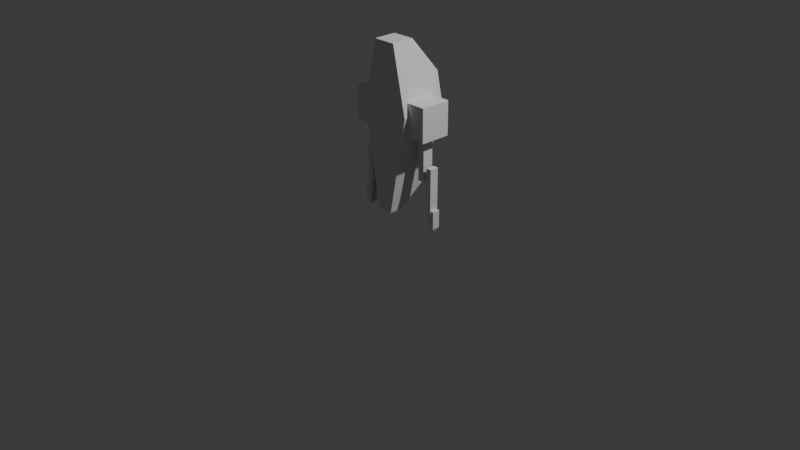 # Source: premier_robot.blend  (saved by Blender 4.5.88; exported with 4.5.12 LTS)
import bpy
from mathutils import Matrix  # noqa: F401  (used for matrix-valued properties, if any)

bpy.ops.wm.read_factory_settings(use_empty=True)
scene = bpy.context.scene
scene.name = 'Scene'

# ---- collections
col_collection = bpy.data.collections.new('Collection'); scene.collection.children.link(col_collection)

# ---- world
world_world = bpy.data.worlds.new('World'); scene.world = world_world
world_world.use_nodes = True; world_world.node_tree.nodes.clear()
_N = world_world.node_tree.nodes; _L = world_world.node_tree.links
n0 = _N.new('ShaderNodeOutputWorld'); n0.name = 'World Output'; n0.location = (200, 100)
n1 = _N.new('ShaderNodeBackground'); n1.name = 'Background'; n1.location = (-200, 100)
n1.inputs[0].default_value = (0.05088, 0.05088, 0.05088, 1.0)
_L.new(n1.outputs[0], n0.inputs[0])
n0.is_active_output = True
world_world.color = (0.05088, 0.05088, 0.05088)
world_world.sun_shadow_jitter_overblur = 0.0

# ---- cameras
cam_camera = bpy.data.cameras.new('Camera')
cam_camera.clip_end = 100.0
cam_camera.ortho_scale = 7.314

# ---- lights
light_light = bpy.data.lights.new('Light', 'POINT')
light_light.energy = 1000.0
light_light.shadow_soft_size = 0.1

# ---- meshes
me_cube_001 = bpy.data.meshes.new('Cube.001')
me_cube_001.from_pydata([(0.4221, -1.0, -8.169), (0.6408, -1.0, 1.0), (0.4221, -0.2495, -8.169), (0.6408, 0.2893, 1.0), (0.0, -0.2495, -8.169), (0.0, 0.2893, 1.0), (0.0, -1.0, -8.169), (0.0, -1.0, 1.0), (1.461, 1.656, -2.675), (1.461, -1.0, -2.675), (0.0, -1.0, -2.675), (0.0, 1.656, -2.675), (1.051, 1.656, -0.8375), (1.051, -1.0, -0.8375), (0.0, -1.0, -0.8375), (0.0, 1.656, -0.8375), (0.7191, 1.336, -6.598), (0.7191, -1.0, -6.598), (0.0, -1.0, -6.598), (0.0, 1.336, -6.598), (0.8026, 1.389, -6.156), (0.8026, -1.0, -6.156), (0.0, -1.0, -6.156), (0.0, 1.389, -6.156), (0.9514, 0.7096, -5.368), (0.9514, -1.0, -5.368), (0.0, -1.0, -5.368), (0.0, 0.7096, -5.368), (1.024, 1.313, -4.986), (1.024, -1.0, -4.986), (0.0, -1.0, -4.986), (0.0, 1.313, -4.986)], [], [(15, 5, 3, 12), (12, 3, 1, 13), (4, 2, 0, 6), (3, 5, 7, 1), (13, 1, 7, 14), (29, 9, 10, 30), (28, 8, 9, 29), (31, 11, 8, 28), (9, 13, 14, 10), (8, 12, 13, 9), (11, 15, 12, 8), (4, 19, 16, 2), (2, 16, 17, 0), (0, 17, 18, 6), (19, 23, 20, 16), (16, 20, 21, 17), (17, 21, 22, 18), (23, 27, 24, 20), (20, 24, 25, 21), (21, 25, 26, 22), (27, 31, 28, 24), (24, 28, 29, 25), (25, 29, 30, 26)])
_uv = me_cube_001.uv_layers.new(name='UVMap')
_uv.uv.foreach_set('vector', [0.5544, 0.375, 0.625, 0.375, 0.625, 0.5, 0.5544, 0.5, 0.5544, 0.5, 0.625, 0.5, 0.625, 0.75, 0.5544, 0.75, 0.25, 0.5, 0.375, 0.5, 0.375, 0.75, 0.25, 0.75, 0.625, 0.5, 0.75, 0.5, 0.75, 0.75, 0.625, 0.75, 0.5544, 0.75, 0.625, 0.75, 0.625, 0.875, 0.5544, 0.875, 0.4381, 0.75, 0.4839, 0.75, 0.4839, 0.875, 0.4381, 0.875, 0.4381, 0.5, 0.4839, 0.5, 0.4839, 0.75, 0.4381, 0.75, 0.4381, 0.375, 0.4839, 0.375, 0.4839, 0.5, 0.4381, 0.5, 0.4839, 0.75, 0.5544, 0.75, 0.5544, 0.875, 0.4839, 0.875, 0.4839, 0.5, 0.5544, 0.5, 0.5544, 0.75, 0.4839, 0.75, 0.4839, 0.375, 0.5544, 0.375, 0.5544, 0.5, 0.4839, 0.5, 0.375, 0.375, 0.4061, 0.375, 0.4061, 0.5, 0.375, 0.5, 0.375, 0.5, 0.4061, 0.5, 0.4061, 0.75, 0.375, 0.75, 0.375, 0.75, 0.4061, 0.75, 0.4061, 0.875, 0.375, 0.875, 0.4061, 0.375, 0.4149, 0.375, 0.4149, 0.5, 0.4061, 0.5, 0.4061, 0.5, 0.4149, 0.5, 0.4149, 0.75, 0.4061, 0.75, 0.4061, 0.75, 0.4149, 0.75, 0.4149, 0.875, 0.4061, 0.875, 0.4149, 0.375, 0.4305, 0.375, 0.4305, 0.5, 0.4149, 0.5, 0.4149, 0.5, 0.4305, 0.5, 0.4305, 0.75, 0.4149, 0.75, 0.4149, 0.75, 0.4305, 0.75, 0.4305, 0.875, 0.4149, 0.875, 0.4305, 0.375, 0.4381, 0.375, 0.4381, 0.5, 0.4305, 0.5, 0.4305, 0.5, 0.4381, 0.5, 0.4381, 0.75, 0.4305, 0.75, 0.4305, 0.75, 0.4381, 0.75, 0.4381, 0.875, 0.4305, 0.875])
me_cube_001.update()
me_cube_002 = bpy.data.meshes.new('Cube.002')
me_cube_002.from_pydata([(0.4579, -0.1267, -0.1847), (0.4579, -0.1267, 0.1713), (0.4579, 0.2055, -0.1847), (0.4579, 0.2055, 0.1713), (0.2256, 0.2055, -0.1847), (0.2256, 0.2055, 0.1713), (0.2256, -0.1267, -0.1847), (0.2256, -0.1267, 0.1713)], [], [(4, 5, 3, 2), (2, 3, 1, 0), (4, 2, 0, 6), (3, 5, 7, 1), (0, 1, 7, 6)])
_uv = me_cube_002.uv_layers.new(name='UVMap')
_uv.uv.foreach_set('vector', [0.375, 0.375, 0.625, 0.375, 0.625, 0.5, 0.375, 0.5, 0.375, 0.5, 0.625, 0.5, 0.625, 0.75, 0.375, 0.75, 0.25, 0.5, 0.375, 0.5, 0.375, 0.75, 0.25, 0.75, 0.625, 0.5, 0.75, 0.5, 0.75, 0.75, 0.625, 0.75, 0.375, 0.75, 0.625, 0.75, 0.625, 0.875, 0.375, 0.875])
me_cube_002.update()
me_cube_003 = bpy.data.meshes.new('Cube.003')
me_cube_003.from_pydata([(0.3595, -0.01685, 0.4569), (0.3595, -0.01685, 1.0), (0.3595, 0.1, 0.4569), (0.3595, 0.1, 1.0), (0.2895, 0.1, 0.4569), (0.2895, 0.1, 1.0), (0.2895, -0.01685, 0.4569), (0.2895, -0.01685, 1.0)], [], [(4, 5, 3, 2), (2, 3, 1, 0), (4, 2, 0, 6), (3, 5, 7, 1), (0, 1, 7, 6)])
_uv = me_cube_003.uv_layers.new(name='UVMap')
_uv.uv.foreach_set('vector', [0.375, 0.375, 0.625, 0.375, 0.625, 0.5, 0.375, 0.5, 0.375, 0.5, 0.625, 0.5, 0.625, 0.75, 0.375, 0.75, 0.25, 0.5, 0.375, 0.5, 0.375, 0.75, 0.25, 0.75, 0.625, 0.5, 0.75, 0.5, 0.75, 0.75, 0.625, 0.75, 0.375, 0.75, 0.625, 0.75, 0.625, 0.875, 0.375, 0.875])
me_cube_003.update()
me_cube = bpy.data.meshes.new('Cube')
me_cube.from_pydata([(10.47, 0.07149, 0.03939), (10.47, 0.07149, 1.0), (10.47, 2.071, 0.03939), (10.47, 2.071, 1.0), (9.162, 2.071, 0.03939), (9.162, 2.071, 1.0), (9.162, 0.07149, 0.03939), (9.162, 0.07149, 1.0)], [], [(4, 5, 3, 2), (2, 3, 1, 0), (4, 2, 0, 6), (3, 5, 7, 1), (0, 1, 7, 6)])
_uv = me_cube.uv_layers.new(name='UVMap')
_uv.uv.foreach_set('vector', [0.375, 0.375, 0.625, 0.375, 0.625, 0.5, 0.375, 0.5, 0.375, 0.5, 0.625, 0.5, 0.625, 0.75, 0.375, 0.75, 0.25, 0.5, 0.375, 0.5, 0.375, 0.75, 0.25, 0.75, 0.625, 0.5, 0.75, 0.5, 0.75, 0.75, 0.625, 0.75, 0.375, 0.75, 0.625, 0.75, 0.625, 0.875, 0.375, 0.875])
me_cube.update()
me_cube_004 = bpy.data.meshes.new('Cube.004')
me_cube_004.from_pydata([(0.4474, -0.006049, 0.1677), (0.4474, -0.006049, 0.6794), (0.4474, 0.09071, 0.1677), (0.4474, 0.09071, 0.6794), (0.3919, 0.09071, 0.1677), (0.3919, 0.09071, 0.6794), (0.3919, -0.006049, 0.1677), (0.3919, -0.006049, 0.6794)], [], [(4, 5, 3, 2), (2, 3, 1, 0), (4, 2, 0, 6), (3, 5, 7, 1), (0, 1, 7, 6)])
_uv = me_cube_004.uv_layers.new(name='UVMap')
_uv.uv.foreach_set('vector', [0.375, 0.375, 0.625, 0.375, 0.625, 0.5, 0.375, 0.5, 0.375, 0.5, 0.625, 0.5, 0.625, 0.75, 0.375, 0.75, 0.25, 0.5, 0.375, 0.5, 0.375, 0.75, 0.25, 0.75, 0.625, 0.5, 0.75, 0.5, 0.75, 0.75, 0.625, 0.75, 0.375, 0.75, 0.625, 0.75, 0.625, 0.875, 0.375, 0.875])
me_cube_004.update()
me_cube_005 = bpy.data.meshes.new('Cube.005')
me_cube_005.from_pydata([(2.459, 0.2125, -0.001121), (2.586, 0.005452, 1.279), (2.586, 0.4512, 1.279), (2.263, 0.4512, 1.279), (2.458, 0.2125, -0.001121), (2.263, 0.005452, 1.279), (2.586, 0.4512, 0.2692), (2.586, 0.005452, 0.2692), (2.263, 0.005452, 0.2692), (2.263, 0.4512, 0.2692)], [], [(9, 3, 2, 6), (6, 2, 1, 7), (2, 3, 5, 1), (7, 1, 5, 8), (0, 7, 8, 4), (0, 6, 7), (4, 9, 6, 0)])
_uv = me_cube_005.uv_layers.new(name='UVMap')
_uv.uv.foreach_set('vector', [0.3954, 0.375, 0.625, 0.375, 0.625, 0.5, 0.3954, 0.5, 0.3954, 0.5, 0.625, 0.5, 0.625, 0.75, 0.3954, 0.75, 0.625, 0.5, 0.75, 0.5, 0.75, 0.75, 0.625, 0.75, 0.3954, 0.75, 0.625, 0.75, 0.625, 0.875, 0.3954, 0.875, 0.375, 0.75, 0.3954, 0.75, 0.3954, 0.875, 0.375, 0.875, 0.375, 0.5, 0.3954, 0.5, 0.3954, 0.75, 0.375, 0.375, 0.3954, 0.375, 0.3954, 0.5, 0.375, 0.5])
me_cube_005.update()
arm_metarig = bpy.data.armatures.new('metarig')  # bones are not reproduced

# ---- objects
ob_light = bpy.data.objects.new('Light', light_light)
ob_camera = bpy.data.objects.new('Camera', cam_camera)
ob_face = bpy.data.objects.new('Face', None)
ob_metarig = bpy.data.objects.new('metarig', arm_metarig)
ob_cote = bpy.data.objects.new('Cote', None)
ob_corps = bpy.data.objects.new('Corps', me_cube_001)
ob_hautbrassup = bpy.data.objects.new('HautBrasSup', me_cube_002)
ob_hautbrasinf = bpy.data.objects.new('HautBrasInf', me_cube_003)
ob_lienbras = bpy.data.objects.new('LienBras', me_cube)
ob_basbrassup = bpy.data.objects.new('BasBrasSup', me_cube_004)
ob_pieds = bpy.data.objects.new('Pieds', me_cube_005)

# ---- transforms, parenting, visibility, modifiers, constraints
ob_light.location = (4.076, 1.005, 5.904)
ob_light.rotation_euler = (0.6503, 0.05522, 1.866)
ob_light.lock_rotations_4d = False
ob_light.empty_display_type = 'ARROWS'
ob_light.color = (0.0, 0.0, 0.0, 0.0)
ob_light.lineart.crease_threshold = 0.0
ob_camera.location = (7.359, -6.926, 4.958)
ob_camera.rotation_euler = (1.109, 0.0, 0.8149)
ob_camera.lock_rotations_4d = False
ob_camera.empty_display_type = 'ARROWS'
ob_camera.color = (0.0, 0.0, 0.0, 0.0)
ob_camera.display_type = 'WIRE'
ob_camera.lineart.crease_threshold = 0.0
ob_face.location = (1.542, 1.0, 0.96)
ob_face.rotation_euler = (1.571, -0.0, 0.0)
ob_face.scale = (0.9526, 1.022, 0.9526)
ob_face.empty_display_type = 'IMAGE'
ob_face.empty_display_size = 5.0
ob_face.use_empty_image_alpha = True
ob_face.color = (1.0, 1.0, 1.0, 0.5)
ob_metarig.location = (0.0, 0.0, 0.0)
ob_cote.location = (0.0, 0.5364, 0.9239)
ob_cote.rotation_euler = (1.571, -4.371e-08, 1.571)
ob_cote.empty_display_type = 'IMAGE'
ob_cote.empty_display_size = 5.0
ob_cote.use_empty_image_alpha = True
ob_cote.color = (1.0, 1.0, 1.0, 0.5)
ob_corps.location = (0.0, 0.0, 1.709)
ob_corps.scale = (0.1902, 0.1902, 0.1902)
_m = ob_corps.modifiers.new('Mirror', 'MIRROR')
ob_hautbrassup.location = (0.0, 0.0, 1.168)
_m = ob_hautbrassup.modifiers.new('Mirror', 'MIRROR')
ob_hautbrasinf.location = (0.0, 0.0, 0.07021)
_m = ob_hautbrasinf.modifiers.new('Mirror', 'MIRROR')
ob_lienbras.location = (0.0, 0.0, 0.5898)
ob_lienbras.scale = (0.03877, 0.03877, 0.03877)
_m = ob_lienbras.modifiers.new('Mirror', 'MIRROR')
ob_basbrassup.location = (0.0, 0.0, 0.0)
_m = ob_basbrassup.modifiers.new('Mirror', 'MIRROR')
ob_pieds.location = (0.0, 0.0, 0.0)
ob_pieds.scale = (0.1863, 0.1863, 0.1863)
_m = ob_pieds.modifiers.new('Mirror', 'MIRROR')

# ---- collection membership
col_collection.objects.link(ob_light)
col_collection.objects.link(ob_camera)
col_collection.objects.link(ob_face)
col_collection.objects.link(ob_metarig)
col_collection.objects.link(ob_cote)
col_collection.objects.link(ob_corps)
col_collection.objects.link(ob_hautbrassup)
col_collection.objects.link(ob_hautbrasinf)
col_collection.objects.link(ob_lienbras)
col_collection.objects.link(ob_basbrassup)
col_collection.objects.link(ob_pieds)

# ---- scene / render settings (as saved in the file)
scene.camera = ob_camera
scene.frame_start = 1; scene.frame_end = 250; scene.frame_set(1)
scene.render.engine = 'BLENDER_EEVEE_NEXT'
bpy.context.view_layer.update()

